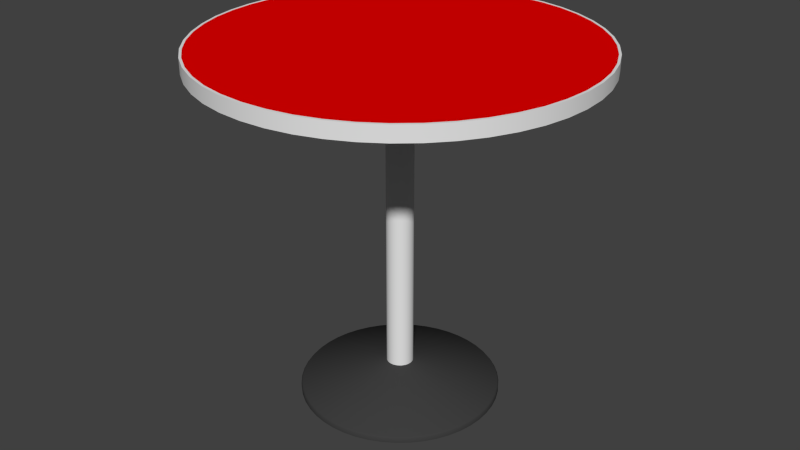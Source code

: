 # Source: RestaurantTable1.blend  (saved by Blender 2.79.0; exported with 4.5.12 LTS)
import bpy
from mathutils import Matrix  # noqa: F401  (used for matrix-valued properties, if any)

bpy.ops.wm.read_factory_settings(use_empty=True)
scene = bpy.context.scene
scene.name = 'Scene'

# ---- collections
col_collection_1 = bpy.data.collections.new('Collection 1'); scene.collection.children.link(col_collection_1)

# ---- materials (node trees are filled in below, after node groups)
mat_tabletop = bpy.data.materials.new('tabletop')
mat_tabletop.alpha_threshold = 0.0
mat_tabletop.use_transparent_shadow = False
mat_tabletop.diffuse_color = (0.8, 0.0, 0.0, 1.0)
mat_tabletop.roughness = 0.5
mat_stand = bpy.data.materials.new('stand')
mat_stand.alpha_threshold = 0.0
mat_stand.use_transparent_shadow = False
mat_stand.diffuse_color = (0.05, 0.05, 0.05, 1.0)
mat_stand.roughness = 0.5
mat_stand.specular_intensity = 0.0
mat_top = bpy.data.materials.new('top')
mat_top.alpha_threshold = 0.0
mat_top.use_transparent_shadow = False
mat_top.roughness = 0.5
mat_sides = bpy.data.materials.new('sides')
mat_sides.alpha_threshold = 0.0
mat_sides.use_transparent_shadow = False
mat_sides.roughness = 0.5
mat_sides.specular_intensity = 1.0

# ---- material node trees

# ---- world
world_world = bpy.data.worlds.new('World'); scene.world = world_world
world_world.color = (0.05088, 0.05088, 0.05088)
world_world.use_sun_shadow = False
world_world.sun_shadow_jitter_overblur = 0.0
world_world.cycles.sampling_method = 'NONE'
world_world.cycles.sample_map_resolution = 256

# ---- meshes
me_cylinder = bpy.data.meshes.new('Cylinder')
me_cylinder.from_pydata([(0.07279, 0.5529, -1.0), (0.2134, 0.5152, -1.0), (0.3395, 0.4424, -1.0), (0.4424, 0.3395, -1.0), (0.5152, 0.2134, -1.0), (0.5529, 0.07279, -1.0), (0.5529, -0.07279, -1.0), (0.5152, -0.2134, -1.0), (0.4424, -0.3395, -1.0), (0.3395, -0.4424, -1.0), (0.2134, -0.5152, -1.0), (0.07279, -0.5529, -1.0), (-0.07279, -0.5529, -1.0), (-0.2134, -0.5152, -1.0), (-0.3395, -0.4424, -1.0), (-0.4424, -0.3395, -1.0), (-0.5152, -0.2134, -1.0), (-0.5529, -0.07279, -1.0), (-0.5529, 0.07279, -1.0), (-0.5152, 0.2134, -1.0), (-0.4424, 0.3395, -1.0), (-0.3395, 0.4424, -1.0), (-0.2134, 0.5152, -1.0), (-0.07279, 0.5529, -1.0), (-0.9847, 0.4079, 0.9167), (0.6406, 0.8349, 1.0), (-0.4027, -0.9722, 1.0), (-0.4027, 0.9722, 1.0), (0.0687, -0.02846, -0.8417), (-1.043, -0.1374, 1.0), (-0.05899, 0.04527, -0.8417), (-0.05899, -0.04527, -0.8417), (0.6488, 0.8456, 0.9167), (-0.02846, 0.0687, 0.9167), (-0.009706, -0.07372, 0.9167), (1.043, 0.1374, 1.0), (0.1374, -1.043, 1.0), (0.9847, -0.4079, 0.9167), (0.07372, -0.009706, 0.9167), (0.07372, 0.009706, 0.9167), (0.0687, 0.02846, 0.9167), (0.02846, -0.0687, -0.8417), (0.1374, 1.043, 1.0), (0.4027, 0.9722, 1.0), (0.8349, 0.6406, 1.0), (0.9722, 0.4027, 1.0), (1.043, -0.1374, 1.0), (0.9722, -0.4027, 1.0), (0.8349, -0.6406, 1.0), (0.6406, -0.8349, 1.0), (0.4027, -0.9722, 1.0), (-0.1374, -1.043, 1.0), (-0.6406, -0.8349, 1.0), (-0.8349, -0.6406, 1.0), (-0.9722, -0.4027, 1.0), (-1.043, 0.1374, 1.0), (-0.9722, 0.4027, 1.0), (-0.8349, 0.6406, 1.0), (-0.6406, 0.8349, 1.0), (-0.1374, 1.043, 1.0), (-0.4079, 0.9847, 0.9167), (-0.1391, 1.057, 0.9167), (-0.6488, 0.8456, 0.9167), (-0.8456, 0.6488, 0.9167), (-1.057, 0.1391, 0.9167), (-1.057, -0.1391, 0.9167), (-0.9847, -0.4079, 0.9167), (-0.8456, -0.6488, 0.9167), (-0.6488, -0.8456, 0.9167), (-0.4079, -0.9847, 0.9167), (-0.1391, -1.057, 0.9167), (0.1391, -1.057, 0.9167), (0.4079, -0.9847, 0.9167), (0.6488, -0.8456, 0.9167), (0.8456, -0.6488, 0.9167), (1.057, -0.1391, 0.9167), (1.057, 0.1391, 0.9167), (0.9847, 0.4079, 0.9167), (0.8456, 0.6488, 0.9167), (0.4079, 0.9847, 0.9167), (0.1391, 1.057, 0.9167), (-0.009706, 0.07372, 0.9167), (-0.04527, 0.05899, 0.9167), (-0.05899, 0.04527, 0.9167), (-0.0687, 0.02846, 0.9167), (-0.07372, 0.009706, 0.9167), (-0.07372, -0.009706, 0.9167), (-0.0687, -0.02846, 0.9167), (-0.05899, -0.04527, 0.9167), (-0.04527, -0.05899, 0.9167), (-0.02846, -0.0687, 0.9167), (0.009706, -0.07372, 0.9167), (0.02846, -0.0687, 0.9167), (0.04527, -0.05899, 0.9167), (0.05899, -0.04527, 0.9167), (0.0687, -0.02846, 0.9167), (0.05899, 0.04527, 0.9167), (0.04527, 0.05899, 0.9167), (0.02846, 0.0687, 0.9167), (0.009706, 0.07372, 0.9167), (-0.02846, 0.0687, -0.8417), (-0.009706, 0.07372, -0.8417), (-0.04527, 0.05899, -0.8417), (-0.0687, 0.02846, -0.8417), (-0.07372, 0.009706, -0.8417), (-0.07372, -0.009706, -0.8417), (-0.0687, -0.02846, -0.8417), (-0.04527, -0.05899, -0.8417), (-0.02846, -0.0687, -0.8417), (-0.009706, -0.07372, -0.8417), (0.009706, -0.07372, -0.8417), (0.04527, -0.05899, -0.8417), (0.05899, -0.04527, -0.8417), (0.07372, -0.009706, -0.8417), (0.07372, 0.009706, -0.8417), (0.0687, 0.02846, -0.8417), (0.05899, 0.04527, -0.8417), (0.04527, 0.05899, -0.8417), (0.02846, 0.0687, -0.8417), (0.009706, 0.07372, -0.8417), (-3.749e-08, 0.5577, -1.0), (-9.594e-08, 1.052, 1.0), (0.1443, 0.5387, -1.0), (0.2789, 0.483, -1.0), (0.3944, 0.3944, -1.0), (0.483, 0.2789, -1.0), (0.9114, 0.5262, 1.0), (0.5387, 0.1443, -1.0), (0.5577, -1.221e-08, -1.0), (0.5387, -0.1443, -1.0), (0.483, -0.2789, -1.0), (0.9114, -0.5262, 1.0), (0.3944, -0.3944, -1.0), (0.2789, -0.483, -1.0), (0.5262, -0.9114, 1.0), (0.1443, -0.5387, -1.0), (2.274e-07, -0.5577, -1.0), (-0.1443, -0.5387, -1.0), (-0.2789, -0.483, -1.0), (-0.3944, -0.3944, -1.0), (-0.483, -0.2789, -1.0), (-0.9114, -0.5262, 1.0), (-0.5387, -0.1443, -1.0), (-0.5577, -3.11e-07, -1.0), (-0.5387, 0.1443, -1.0), (-1.017, 0.2724, 1.0), (-0.483, 0.2789, -1.0), (-0.3944, 0.3944, -1.0), (-0.2789, 0.483, -1.0), (-0.1443, 0.5387, -1.0), (0.2759, 1.03, 0.9167), (0.923, 0.5329, 0.9167), (-0.7537, -0.7537, 0.9167), (-1.03, 0.2759, 0.9167), (-0.923, 0.5329, 0.9167), (-0.5329, 0.923, 0.9167), (0.03718, -0.0644, 0.9167), (-0.07183, -0.01925, 0.9167), (-0.05258, 0.05258, 0.9167), (0.5262, 0.9114, 1.0), (0.7441, 0.7441, 1.0), (1.017, -0.2724, 1.0), (-0.2724, -1.017, 1.0), (-0.5262, -0.9114, 1.0), (-0.5262, 0.9114, 1.0), (-0.2724, 1.017, 1.0), (1.03, 0.2759, 0.9167), (0.7537, -0.7537, 0.9167), (-1.066, -4.854e-07, 0.9167), (-0.2759, 1.03, 0.9167), (0.03718, 0.0644, 0.9167), (0.05258, 0.05258, -0.8417), (0.07183, 0.01925, -0.8417), (0.07183, -0.01925, -0.8417), (0.0644, -0.03718, -0.8417), (0.01925, -0.07183, 0.9167), (-0.07436, -1.793e-07, 0.9167), (0.01925, 0.07183, -0.8417), (-0.07183, 0.01925, -0.8417), (-0.07183, -0.01925, -0.8417), (-1.017, -0.2724, 1.0), (-1.052, -4.792e-07, 1.0), (-9.84e-08, 1.066, 0.9167), (1.066, 9.049e-08, 0.9167), (-0.5329, -0.923, 0.9167), (0.01925, 0.07183, 0.9167), (0.05258, 0.05258, 0.9167), (0.0644, 0.03718, -0.8417), (-0.03718, -0.0644, 0.9167), (-0.05258, -0.05258, -0.8417), (-0.0644, -0.03718, 0.9167), (-0.0644, -0.03718, -0.8417), (-0.0644, 0.03718, 0.9167), (-0.0644, 0.03718, -0.8417), (-0.05258, 0.05258, -0.8417), (-0.7441, -0.7441, 1.0), (-0.7441, 0.7441, 1.0), (0.5329, 0.923, 0.9167), (0.7537, 0.7537, 0.9167), (4.118e-07, -1.066, 0.9167), (-1.03, -0.2759, 0.9167), (-1.618e-08, 0.07436, 0.9167), (1.969e-08, -0.07436, -0.8417), (-0.01925, 0.07183, -0.8417), (0.7441, -0.7441, 1.0), (-0.9114, 0.5262, 1.0), (0.5329, -0.923, 0.9167), (-0.2759, -1.03, 0.9167), (-0.923, -0.5329, 0.9167), (0.0644, -0.03718, 0.9167), (0.05258, -0.05258, -0.8417), (1.969e-08, -0.07436, 0.9167), (-0.01925, -0.07183, 0.9167), (-0.01925, -0.07183, -0.8417), (-0.05258, -0.05258, 0.9167), (-0.03718, 0.0644, 0.9167), (-0.03718, 0.0644, -0.8417), (-0.01925, 0.07183, 0.9167), (0.2724, 1.017, 1.0), (1.017, 0.2724, 1.0), (1.052, 8.742e-08, 1.0), (0.2724, -1.017, 1.0), (4.056e-07, -1.052, 1.0), (1.03, -0.2759, 0.9167), (0.923, -0.5329, 0.9167), (0.2759, -1.03, 0.9167), (-0.7537, 0.7537, 0.9167), (0.03718, 0.0644, -0.8417), (0.0644, 0.03718, 0.9167), (0.07183, 0.01925, 0.9167), (0.07436, -1.395e-07, 0.9167), (0.07183, -0.01925, 0.9167), (0.05258, -0.05258, 0.9167), (-0.07436, -1.793e-07, -0.8417), (-0.07183, 0.01925, 0.9167), (-1.618e-08, 0.07436, -0.8417), (0.07436, -1.395e-07, -0.8417), (0.03718, -0.0644, -0.8417), (0.01925, -0.07183, -0.8417), (-0.03718, -0.0644, -0.8417), (0.7537, 0.7537, 1.0), (0.6488, 0.8456, 1.0), (0.5329, 0.923, 1.0), (-0.5329, -0.923, 1.0), (-0.4079, -0.9847, 1.0), (-0.2759, -1.03, 1.0), (-0.2759, 1.03, 1.0), (-0.4079, 0.9847, 1.0), (-0.5329, 0.923, 1.0), (-1.066, -4.854e-07, 1.0), (-1.057, -0.1391, 1.0), (-1.03, -0.2759, 1.0), (1.066, 9.049e-08, 1.0), (1.057, 0.1391, 1.0), (1.03, 0.2759, 1.0), (4.118e-07, -1.066, 1.0), (0.1391, -1.057, 1.0), (0.2759, -1.03, 1.0), (0.2759, 1.03, 1.0), (0.1391, 1.057, 1.0), (-9.84e-08, 1.066, 1.0), (0.4079, 0.9847, 1.0), (0.923, 0.5329, 1.0), (0.8456, 0.6488, 1.0), (0.9847, 0.4079, 1.0), (1.03, -0.2759, 1.0), (1.057, -0.1391, 1.0), (0.923, -0.5329, 1.0), (0.9847, -0.4079, 1.0), (0.7537, -0.7537, 1.0), (0.8456, -0.6488, 1.0), (0.5329, -0.923, 1.0), (0.6488, -0.8456, 1.0), (0.4079, -0.9847, 1.0), (-0.1391, -1.057, 1.0), (-0.7537, -0.7537, 1.0), (-0.6488, -0.8456, 1.0), (-0.923, -0.5329, 1.0), (-0.8456, -0.6488, 1.0), (-0.9847, -0.4079, 1.0), (-1.03, 0.2759, 1.0), (-1.057, 0.1391, 1.0), (-0.923, 0.5329, 1.0), (-0.9847, 0.4079, 1.0), (-0.7537, 0.7537, 1.0), (-0.8456, 0.6488, 1.0), (-0.6488, 0.8456, 1.0), (-0.1391, 1.057, 1.0), (0.7441, 0.7441, 0.9987), (0.6406, 0.8349, 0.9987), (0.5262, 0.9114, 0.9987), (-0.5262, -0.9114, 0.9987), (-0.4027, -0.9722, 0.9987), (-0.2724, -1.017, 0.9987), (-0.2724, 1.017, 0.9987), (-0.4027, 0.9722, 0.9987), (-0.5262, 0.9114, 0.9987), (-1.052, -4.792e-07, 0.9987), (-1.043, -0.1374, 0.9987), (-1.017, -0.2724, 0.9987), (1.052, 8.742e-08, 0.9987), (1.043, 0.1374, 0.9987), (1.017, 0.2724, 0.9987), (4.056e-07, -1.052, 0.9987), (0.1374, -1.043, 0.9987), (0.2724, -1.017, 0.9987), (0.2724, 1.017, 0.9987), (0.1374, 1.043, 0.9987), (-9.594e-08, 1.052, 0.9987), (0.4027, 0.9722, 0.9987), (0.9114, 0.5262, 0.9987), (0.8349, 0.6406, 0.9987), (0.9722, 0.4027, 0.9987), (1.017, -0.2724, 0.9987), (1.043, -0.1374, 0.9987), (0.9114, -0.5262, 0.9987), (0.9722, -0.4027, 0.9987), (0.7441, -0.7441, 0.9987), (0.8349, -0.6406, 0.9987), (0.5262, -0.9114, 0.9987), (0.6406, -0.8349, 0.9987), (0.4027, -0.9722, 0.9987), (-0.1374, -1.043, 0.9987), (-0.7441, -0.7441, 0.9987), (-0.6406, -0.8349, 0.9987), (-0.9114, -0.5262, 0.9987), (-0.8349, -0.6406, 0.9987), (-0.9722, -0.4027, 0.9987), (-1.017, 0.2724, 0.9987), (-1.043, 0.1374, 0.9987), (-0.9114, 0.5262, 0.9987), (-0.9722, 0.4027, 0.9987), (-0.7441, 0.7441, 0.9987), (-0.8349, 0.6406, 0.9987), (-0.6406, 0.8349, 0.9987), (-0.1374, 1.043, 0.9987), (0.2106, -0.5085, -0.9648), (0.2134, -0.5152, -0.9742), (0.4367, 0.3351, -0.9648), (0.4424, 0.3395, -0.9742), (0.3351, 0.4367, -0.9648), (0.3395, 0.4424, -0.9742), (0.2106, 0.5085, -0.9648), (0.2134, 0.5152, -0.9742), (-0.5457, 0.07184, -0.9648), (-0.5529, 0.07279, -0.9742), (-0.5457, -0.07184, -0.9648), (-0.5529, -0.07279, -0.9742), (-0.07184, -0.5457, -0.9648), (-0.07279, -0.5529, -0.9742), (-0.3351, 0.4367, -0.9648), (-0.3395, 0.4424, -0.9742), (-0.2106, 0.5085, -0.9648), (-0.2134, 0.5152, -0.9742), (-0.07184, 0.5457, -0.9648), (-0.07279, 0.5529, -0.9742), (-0.4367, 0.3351, -0.9648), (-0.4424, 0.3395, -0.9742), (-0.5085, 0.2106, -0.9648), (-0.5152, 0.2134, -0.9742), (-0.5085, -0.2106, -0.9648), (-0.5152, -0.2134, -0.9742), (-0.4367, -0.3351, -0.9648), (-0.4424, -0.3395, -0.9742), (-0.3351, -0.4367, -0.9648), (-0.3395, -0.4424, -0.9742), (-0.2106, -0.5085, -0.9648), (-0.2134, -0.5152, -0.9742), (0.07184, -0.5457, -0.9648), (0.07279, -0.5529, -0.9742), (0.3351, -0.4367, -0.9648), (0.3395, -0.4424, -0.9742), (0.4367, -0.3351, -0.9648), (0.4424, -0.3395, -0.9742), (0.5085, -0.2106, -0.9648), (0.5152, -0.2134, -0.9742), (0.5457, -0.07184, -0.9648), (0.5529, -0.07279, -0.9742), (0.5457, 0.07184, -0.9648), (0.5529, 0.07279, -0.9742), (0.5085, 0.2106, -0.9648), (0.5152, 0.2134, -0.9742), (0.07184, 0.5457, -0.9648), (0.07279, 0.5529, -0.9742), (0.1443, 0.5387, -0.9742), (0.1425, 0.5317, -0.9648), (0.2789, 0.483, -0.9742), (0.2752, 0.4767, -0.9648), (0.3944, 0.3944, -0.9742), (0.3892, 0.3892, -0.9648), (0.4767, 0.2752, -0.9648), (0.483, 0.2789, -0.9742), (0.483, -0.2789, -0.9742), (0.4767, -0.2752, -0.9648), (0.2789, -0.483, -0.9742), (0.2752, -0.4767, -0.9648), (0.1425, -0.5317, -0.9648), (0.1443, -0.5387, -0.9742), (-0.483, -0.2789, -0.9742), (-0.4767, -0.2752, -0.9648), (-0.483, 0.2789, -0.9742), (-0.4767, 0.2752, -0.9648), (-0.1425, 0.5317, -0.9648), (-0.1443, 0.5387, -0.9742), (0.5387, 0.1443, -0.9742), (0.5317, 0.1425, -0.9648), (0.5387, -0.1443, -0.9742), (0.5317, -0.1425, -0.9648), (2.274e-07, -0.5577, -0.9742), (2.243e-07, -0.5504, -0.9648), (-0.1425, -0.5317, -0.9648), (-0.1443, -0.5387, -0.9742), (-0.3944, -0.3944, -0.9742), (-0.3892, -0.3892, -0.9648), (-0.5387, -0.1443, -0.9742), (-0.5317, -0.1425, -0.9648), (-0.5577, -3.11e-07, -0.9742), (-0.5504, -3.09e-07, -0.9648), (-0.5317, 0.1425, -0.9648), (-0.5387, 0.1443, -0.9742), (-3.717e-08, 0.5504, -0.9648), (-3.749e-08, 0.5577, -0.9742), (0.5577, -1.221e-08, -0.9742), (0.5504, -1.413e-08, -0.9648), (0.3944, -0.3944, -0.9742), (0.3892, -0.3892, -0.9648), (-0.2789, -0.483, -0.9742), (-0.2752, -0.4767, -0.9648), (-0.3944, 0.3944, -0.9742), (-0.3892, 0.3892, -0.9648), (-0.2752, 0.4767, -0.9648), (-0.2789, 0.483, -0.9742), (-3.749e-08, 0.5577, -1.0), (0.07279, 0.5529, -1.0), (0.1443, 0.5387, -1.0), (0.2134, 0.5152, -1.0), (0.2789, 0.483, -1.0), (0.3395, 0.4424, -1.0), (0.3944, 0.3944, -1.0), (0.4424, 0.3395, -1.0), (0.483, 0.2789, -1.0), (0.5152, 0.2134, -1.0), (0.5387, 0.1443, -1.0), (0.5529, 0.07279, -1.0), (0.5577, -1.221e-08, -1.0), (0.5529, -0.07279, -1.0), (0.5387, -0.1443, -1.0), (0.5152, -0.2134, -1.0), (0.483, -0.2789, -1.0), (0.4424, -0.3395, -1.0), (0.3944, -0.3944, -1.0), (0.3395, -0.4424, -1.0), (0.2789, -0.483, -1.0), (0.2134, -0.5152, -1.0), (0.1443, -0.5387, -1.0), (0.07279, -0.5529, -1.0), (2.274e-07, -0.5577, -1.0), (-0.07279, -0.5529, -1.0), (-0.1443, -0.5387, -1.0), (-0.2134, -0.5152, -1.0), (-0.2789, -0.483, -1.0), (-0.3395, -0.4424, -1.0), (-0.3944, -0.3944, -1.0), (-0.4424, -0.3395, -1.0), (-0.483, -0.2789, -1.0), (-0.5152, -0.2134, -1.0), (-0.5387, -0.1443, -1.0), (-0.5529, -0.07279, -1.0), (-0.5577, -3.11e-07, -1.0), (-0.5529, 0.07279, -1.0), (-0.5387, 0.1443, -1.0), (-0.5152, 0.2134, -1.0), (-0.483, 0.2789, -1.0), (-0.4424, 0.3395, -1.0), (-0.3944, 0.3944, -1.0), (-0.3395, 0.4424, -1.0), (-0.2789, 0.483, -1.0), (-0.2134, 0.5152, -1.0), (-0.1443, 0.5387, -1.0), (-0.07279, 0.5529, -1.0), (-1.03, 0.2759, 0.9167), (-0.9847, 0.4079, 0.9167), (-0.923, 0.5329, 0.9167), (0.7537, 0.7537, 1.0), (0.6488, 0.8456, 1.0), (0.5329, 0.923, 1.0), (-0.5329, -0.923, 1.0), (-0.4079, -0.9847, 1.0), (-0.2759, -1.03, 1.0), (-0.2759, 1.03, 1.0), (-0.4079, 0.9847, 1.0), (-0.5329, 0.923, 1.0), (0.07183, -0.01925, -0.8417), (0.0687, -0.02846, -0.8417), (0.0644, -0.03718, -0.8417), (-1.066, -4.854e-07, 1.0), (-1.057, -0.1391, 1.0), (-1.03, -0.2759, 1.0), (-0.0644, 0.03718, -0.8417), (-0.05899, 0.04527, -0.8417), (-0.05258, 0.05258, -0.8417), (-0.05258, -0.05258, -0.8417), (-0.05899, -0.04527, -0.8417), (-0.0644, -0.03718, -0.8417), (0.5329, 0.923, 0.9167), (0.6488, 0.8456, 0.9167), (0.7537, 0.7537, 0.9167), (-0.03718, 0.0644, 0.9167), (-0.02846, 0.0687, 0.9167), (-0.01925, 0.07183, 0.9167), (1.969e-08, -0.07436, 0.9167), (-0.009706, -0.07372, 0.9167), (-0.01925, -0.07183, 0.9167), (1.066, 9.049e-08, 1.0), (1.057, 0.1391, 1.0), (1.03, 0.2759, 1.0), (4.118e-07, -1.066, 1.0), (0.1391, -1.057, 1.0), (0.2759, -1.03, 1.0), (1.03, -0.2759, 0.9167), (0.9847, -0.4079, 0.9167), (0.923, -0.5329, 0.9167), (0.07436, -1.395e-07, 0.9167), (0.07372, -0.009706, 0.9167), (0.07183, -0.01925, 0.9167), (0.07183, 0.01925, 0.9167), (0.07372, 0.009706, 0.9167), (0.0644, 0.03718, 0.9167), (0.0687, 0.02846, 0.9167), (0.03718, -0.0644, -0.8417), (0.02846, -0.0687, -0.8417), (0.01925, -0.07183, -0.8417), (0.2759, 1.03, 1.0), (0.1391, 1.057, 1.0), (-9.84e-08, 1.066, 1.0), (0.4079, 0.9847, 1.0), (0.923, 0.5329, 1.0), (0.8456, 0.6488, 1.0), (0.9847, 0.4079, 1.0), (1.03, -0.2759, 1.0), (1.057, -0.1391, 1.0), (0.923, -0.5329, 1.0), (0.9847, -0.4079, 1.0), (0.7537, -0.7537, 1.0), (0.8456, -0.6488, 1.0), (0.5329, -0.923, 1.0), (0.6488, -0.8456, 1.0), (0.4079, -0.9847, 1.0), (-0.1391, -1.057, 1.0), (-0.7537, -0.7537, 1.0), (-0.6488, -0.8456, 1.0), (-0.923, -0.5329, 1.0), (-0.8456, -0.6488, 1.0), (-0.9847, -0.4079, 1.0), (-1.03, 0.2759, 1.0), (-1.057, 0.1391, 1.0), (-0.923, 0.5329, 1.0), (-0.9847, 0.4079, 1.0), (-0.7537, 0.7537, 1.0), (-0.8456, 0.6488, 1.0), (-0.6488, 0.8456, 1.0), (-0.1391, 1.057, 1.0), (-0.5329, 0.923, 0.9167), (-0.4079, 0.9847, 0.9167), (-0.2759, 1.03, 0.9167), (-0.1391, 1.057, 0.9167), (-9.84e-08, 1.066, 0.9167), (-0.7537, 0.7537, 0.9167), (-0.6488, 0.8456, 0.9167), (-0.8456, 0.6488, 0.9167), (-1.066, -4.854e-07, 0.9167), (-1.057, 0.1391, 0.9167), (-1.03, -0.2759, 0.9167), (-1.057, -0.1391, 0.9167), (-0.923, -0.5329, 0.9167), (-0.9847, -0.4079, 0.9167), (-0.7537, -0.7537, 0.9167), (-0.8456, -0.6488, 0.9167), (-0.5329, -0.923, 0.9167), (-0.6488, -0.8456, 0.9167), (-0.2759, -1.03, 0.9167), (-0.4079, -0.9847, 0.9167), (4.118e-07, -1.066, 0.9167), (-0.1391, -1.057, 0.9167), (0.2759, -1.03, 0.9167), (0.1391, -1.057, 0.9167), (0.5329, -0.923, 0.9167), (0.4079, -0.9847, 0.9167), (0.7537, -0.7537, 0.9167), (0.6488, -0.8456, 0.9167), (0.8456, -0.6488, 0.9167), (1.066, 9.049e-08, 0.9167), (1.057, -0.1391, 0.9167), (1.03, 0.2759, 0.9167), (1.057, 0.1391, 0.9167), (0.923, 0.5329, 0.9167), (0.9847, 0.4079, 0.9167), (0.8456, 0.6488, 0.9167), (0.2759, 1.03, 0.9167), (0.4079, 0.9847, 0.9167), (0.1391, 1.057, 0.9167), (-0.009706, 0.07372, 0.9167), (-1.618e-08, 0.07436, 0.9167), (-0.05258, 0.05258, 0.9167), (-0.04527, 0.05899, 0.9167), (-0.0644, 0.03718, 0.9167), (-0.05899, 0.04527, 0.9167), (-0.07183, 0.01925, 0.9167), (-0.0687, 0.02846, 0.9167), (-0.07436, -1.793e-07, 0.9167), (-0.07372, 0.009706, 0.9167), (-0.07183, -0.01925, 0.9167), (-0.07372, -0.009706, 0.9167), (-0.0644, -0.03718, 0.9167), (-0.0687, -0.02846, 0.9167), (-0.05258, -0.05258, 0.9167), (-0.05899, -0.04527, 0.9167), (-0.03718, -0.0644, 0.9167), (-0.04527, -0.05899, 0.9167), (-0.02846, -0.0687, 0.9167), (0.01925, -0.07183, 0.9167), (0.009706, -0.07372, 0.9167), (0.03718, -0.0644, 0.9167), (0.02846, -0.0687, 0.9167), (0.05258, -0.05258, 0.9167), (0.04527, -0.05899, 0.9167), (0.0644, -0.03718, 0.9167), (0.05899, -0.04527, 0.9167), (0.0687, -0.02846, 0.9167), (0.05258, 0.05258, 0.9167), (0.05899, 0.04527, 0.9167), (0.03718, 0.0644, 0.9167), (0.04527, 0.05899, 0.9167), (0.01925, 0.07183, 0.9167), (0.02846, 0.0687, 0.9167), (0.009706, 0.07372, 0.9167), (-0.03718, 0.0644, -0.8417), (-0.02846, 0.0687, -0.8417), (-0.01925, 0.07183, -0.8417), (-0.009706, 0.07372, -0.8417), (-1.618e-08, 0.07436, -0.8417), (-0.04527, 0.05899, -0.8417), (-0.07183, 0.01925, -0.8417), (-0.0687, 0.02846, -0.8417), (-0.07436, -1.793e-07, -0.8417), (-0.07372, 0.009706, -0.8417), (-0.07183, -0.01925, -0.8417), (-0.07372, -0.009706, -0.8417), (-0.0687, -0.02846, -0.8417), (-0.03718, -0.0644, -0.8417), (-0.04527, -0.05899, -0.8417), (-0.01925, -0.07183, -0.8417), (-0.02846, -0.0687, -0.8417), (1.969e-08, -0.07436, -0.8417), (-0.009706, -0.07372, -0.8417), (0.009706, -0.07372, -0.8417), (0.05258, -0.05258, -0.8417), (0.04527, -0.05899, -0.8417), (0.05899, -0.04527, -0.8417), (0.07436, -1.395e-07, -0.8417), (0.07372, -0.009706, -0.8417), (0.07183, 0.01925, -0.8417), (0.07372, 0.009706, -0.8417), (0.0644, 0.03718, -0.8417), (0.0687, 0.02846, -0.8417), (0.05258, 0.05258, -0.8417), (0.05899, 0.04527, -0.8417), (0.03718, 0.0644, -0.8417), (0.04527, 0.05899, -0.8417), (0.01925, 0.07183, -0.8417), (0.02846, 0.0687, -0.8417), (0.009706, 0.07372, -0.8417), (0.7441, 0.7441, 1.0), (0.6406, 0.8349, 1.0), (0.5262, 0.9114, 1.0), (-0.5262, -0.9114, 1.0), (-0.4027, -0.9722, 1.0), (-0.2724, -1.017, 1.0), (-0.2724, 1.017, 1.0), (-0.4027, 0.9722, 1.0), (-0.5262, 0.9114, 1.0), (-1.052, -4.792e-07, 1.0), (-1.043, -0.1374, 1.0), (-1.017, -0.2724, 1.0), (1.052, 8.742e-08, 1.0), (1.043, 0.1374, 1.0), (1.017, 0.2724, 1.0), (4.056e-07, -1.052, 1.0), (0.1374, -1.043, 1.0), (0.2724, -1.017, 1.0), (0.2724, 1.017, 1.0), (0.1374, 1.043, 1.0), (-9.594e-08, 1.052, 1.0), (0.4027, 0.9722, 1.0), (0.9114, 0.5262, 1.0), (0.8349, 0.6406, 1.0), (0.9722, 0.4027, 1.0), (1.017, -0.2724, 1.0), (1.043, -0.1374, 1.0), (0.9114, -0.5262, 1.0), (0.9722, -0.4027, 1.0), (0.7441, -0.7441, 1.0), (0.8349, -0.6406, 1.0), (0.5262, -0.9114, 1.0), (0.6406, -0.8349, 1.0), (0.4027, -0.9722, 1.0), (-0.1374, -1.043, 1.0), (-0.7441, -0.7441, 1.0), (-0.6406, -0.8349, 1.0), (-0.9114, -0.5262, 1.0), (-0.8349, -0.6406, 1.0), (-0.9722, -0.4027, 1.0), (-1.017, 0.2724, 1.0), (-1.043, 0.1374, 1.0), (-0.9114, 0.5262, 1.0), (-0.9722, 0.4027, 1.0), (-0.7441, 0.7441, 1.0), (-0.8349, 0.6406, 1.0), (-0.6406, 0.8349, 1.0), (-0.1374, 1.043, 1.0), (0.7441, 0.7441, 0.9987), (0.6406, 0.8349, 0.9987), (0.5262, 0.9114, 0.9987), (-0.5262, -0.9114, 0.9987), (-0.4027, -0.9722, 0.9987), (-0.2724, -1.017, 0.9987), (-0.2724, 1.017, 0.9987), (-0.4027, 0.9722, 0.9987), (-0.5262, 0.9114, 0.9987), (-1.052, -4.792e-07, 0.9987), (-1.043, -0.1374, 0.9987), (-1.017, -0.2724, 0.9987), (1.052, 8.742e-08, 0.9987), (1.043, 0.1374, 0.9987), (1.017, 0.2724, 0.9987), (4.056e-07, -1.052, 0.9987), (0.1374, -1.043, 0.9987), (0.2724, -1.017, 0.9987), (0.2724, 1.017, 0.9987), (0.1374, 1.043, 0.9987), (-9.594e-08, 1.052, 0.9987), (0.4027, 0.9722, 0.9987), (0.9114, 0.5262, 0.9987), (0.8349, 0.6406, 0.9987), (0.9722, 0.4027, 0.9987), (1.017, -0.2724, 0.9987), (1.043, -0.1374, 0.9987), (0.9114, -0.5262, 0.9987), (0.9722, -0.4027, 0.9987), (0.7441, -0.7441, 0.9987), (0.8349, -0.6406, 0.9987), (0.5262, -0.9114, 0.9987), (0.6406, -0.8349, 0.9987), (0.4027, -0.9722, 0.9987), (-0.1374, -1.043, 0.9987), (-0.7441, -0.7441, 0.9987), (-0.6406, -0.8349, 0.9987), (-0.9114, -0.5262, 0.9987), (-0.8349, -0.6406, 0.9987), (-0.9722, -0.4027, 0.9987), (-1.017, 0.2724, 0.9987), (-1.043, 0.1374, 0.9987), (-0.9114, 0.5262, 0.9987), (-0.9722, 0.4027, 0.9987), (-0.7441, 0.7441, 0.9987), (-0.8349, 0.6406, 0.9987), (-0.6406, 0.8349, 0.9987), (-0.1374, 1.043, 0.9987)], [], [(687, 688, 736, 735), (432, 479, 355, 421), (190, 616, 577, 574), (354, 101, 235, 420), (577, 616, 615, 576), (403, 355, 479, 478), (350, 102, 216, 430), (428, 351, 475, 474), (566, 602, 601, 565), (356, 30, 500, 429), (565, 601, 509, 169), (400, 357, 473, 472), (629, 632, 505, 506), (358, 103, 193, 401), (505, 632, 631, 504), (419, 359, 471, 470), (344, 104, 178, 418), (416, 345, 469, 468), (622, 625, 589, 586), (346, 105, 233, 417), (589, 625, 624, 588), (414, 347, 467, 466), (360, 106, 179, 415), (398, 361, 465, 464), (362, 31, 191, 399), (412, 363, 463, 462), (611, 614, 575, 572), (364, 107, 189, 413), (575, 614, 190, 574), (426, 365, 461, 460), (366, 108, 239, 427), (411, 367, 459, 458), (169, 509, 508, 563), (348, 109, 213, 410), (563, 508, 215, 562), (408, 349, 457, 456), (527, 630, 597, 595), (368, 110, 202, 409), (597, 630, 629, 506), (397, 369, 455, 135), (336, 41, 531, 396), (394, 337, 453, 452), (620, 623, 587, 225), (370, 111, 237, 395), (587, 623, 622, 586), (424, 371, 451, 450), (372, 112, 210, 425), (392, 373, 449, 448), (374, 28, 494, 393), (406, 375, 447, 446), (609, 612, 573, 570), (376, 113, 173, 407), (573, 612, 611, 572), (422, 377, 445, 444), (378, 114, 236, 423), (404, 379, 443, 442), (593, 525, 528, 596), (380, 115, 172, 405), (596, 528, 527, 595), (391, 381, 441, 440), (338, 116, 187, 390), (388, 339, 439, 438), (582, 510, 621, 585), (340, 117, 171, 389), (585, 621, 620, 225), (386, 341, 437, 436), (342, 118, 227, 387), (384, 343, 435, 434), (480, 607, 610, 571), (382, 119, 177, 385), (571, 610, 609, 570), (432, 421, 383, 433), (624, 627, 590, 588), (631, 634, 599, 504), (590, 627, 626, 521), (215, 604, 568, 562), (599, 634, 633, 598), (615, 618, 579, 576), (568, 604, 603, 567), (626, 628, 520, 521), (579, 618, 617, 578), (633, 635, 600, 598), (520, 628, 524, 519), (603, 606, 569, 567), (600, 635, 602, 566), (617, 619, 581, 578), (569, 606, 192, 482), (524, 523, 592, 519), (581, 619, 212, 580), (192, 608, 481, 482), (592, 523, 522, 591), (212, 511, 583, 580), (481, 608, 607, 480), (522, 526, 594, 591), (583, 511, 510, 582), (182, 534, 533, 80), (594, 526, 525, 593), (532, 150, 80, 533), (532, 535, 79, 150), (485, 197, 79, 535), (485, 484, 32, 197), (483, 198, 32, 484), (483, 537, 78, 198), (536, 151, 78, 537), (536, 538, 77, 151), (515, 166, 77, 538), (515, 514, 76, 166), (513, 183, 76, 514), (513, 540, 75, 183), (539, 223, 75, 540), (539, 542, 37, 223), (541, 224, 37, 542), (541, 544, 74, 224), (543, 167, 74, 544), (543, 546, 73, 167), (545, 206, 73, 546), (545, 547, 72, 206), (518, 584, 72, 547), (518, 517, 71, 584), (516, 199, 71, 517), (516, 548, 70, 199), (488, 207, 70, 548), (488, 487, 69, 207), (486, 184, 69, 487), (486, 550, 68, 184), (549, 152, 68, 550), (549, 552, 67, 152), (551, 208, 67, 552), (551, 553, 66, 208), (497, 200, 66, 553), (497, 496, 65, 200), (495, 168, 65, 496), (495, 555, 64, 168), (554, 153, 64, 555), (554, 557, 24, 153), (556, 154, 24, 557), (556, 559, 63, 154), (558, 226, 63, 559), (558, 560, 62, 226), (491, 155, 62, 560), (489, 561, 61, 564), (182, 61, 561, 534), (491, 490, 60, 155), (489, 564, 60, 490), (507, 33, 637, 636), (217, 638, 637, 33), (217, 81, 639, 638), (640, 639, 81, 201), (158, 82, 641, 194), (507, 636, 641, 82), (605, 83, 499, 498), (158, 194, 499, 83), (234, 84, 643, 642), (605, 498, 643, 84), (176, 85, 645, 644), (234, 642, 645, 85), (157, 86, 647, 646), (176, 644, 647, 86), (613, 87, 648, 503), (157, 646, 648, 87), (214, 88, 502, 501), (613, 503, 502, 88), (188, 89, 650, 649), (214, 501, 650, 89), (512, 90, 652, 651), (188, 649, 652, 90), (211, 34, 654, 653), (512, 651, 654, 34), (175, 91, 655, 238), (211, 653, 655, 91), (156, 92, 530, 529), (175, 238, 530, 92), (232, 93, 657, 656), (156, 529, 657, 93), (209, 94, 658, 174), (232, 656, 658, 94), (231, 95, 493, 492), (209, 174, 493, 95), (230, 38, 660, 659), (231, 492, 660, 38), (229, 39, 662, 661), (230, 659, 662, 39), (228, 40, 664, 663), (229, 661, 664, 40), (186, 96, 666, 665), (228, 663, 666, 96), (170, 97, 668, 667), (186, 665, 668, 97), (185, 98, 670, 669), (170, 667, 670, 98), (640, 201, 99, 671), (185, 669, 671, 99), (392, 448, 447, 375), (412, 462, 461, 365), (393, 494, 112, 372), (428, 474, 473, 357), (413, 189, 31, 362), (386, 436, 435, 343), (203, 101, 354, 402), (424, 450, 449, 373), (387, 227, 117, 340), (398, 464, 463, 363), (425, 210, 111, 370), (403, 478, 477, 353), (399, 191, 106, 360), (388, 438, 437, 341), (430, 216, 100, 352), (391, 440, 439, 339), (389, 171, 116, 338), (411, 458, 457, 349), (395, 237, 41, 336), (384, 434, 433, 383), (415, 179, 105, 346), (394, 452, 451, 371), (390, 187, 115, 380), (419, 470, 469, 345), (396, 531, 110, 368), (431, 353, 477, 476), (385, 177, 118, 342), (426, 460, 459, 367), (429, 500, 102, 350), (406, 446, 445, 377), (427, 239, 107, 364), (407, 173, 28, 374), (400, 472, 471, 359), (235, 119, 382, 420), (408, 456, 455, 369), (401, 193, 30, 356), (422, 444, 443, 379), (410, 213, 108, 366), (414, 466, 465, 361), (423, 236, 113, 376), (431, 476, 475, 351), (418, 178, 103, 358), (404, 442, 441, 381), (202, 109, 348, 409), (416, 468, 467, 347), (172, 114, 378, 405), (120, 0, 122, 1, 123, 2, 124, 3, 125, 4, 127, 5, 128, 6, 129, 7, 130, 8, 132, 9, 133, 10, 454, 11, 136, 12, 137, 13, 138, 14, 139, 15, 140, 16, 142, 17, 143, 18, 144, 19, 146, 20, 147, 21, 148, 22, 149, 23), (233, 104, 344, 417), (352, 100, 203, 402), (673, 672, 240, 241), (674, 673, 241, 242), (676, 675, 243, 244), (677, 676, 244, 245), (679, 678, 246, 247), (680, 679, 247, 248), (682, 681, 249, 250), (683, 682, 250, 251), (685, 684, 252, 253), (686, 685, 253, 254), (36, 222, 255, 256), (689, 36, 256, 257), (691, 690, 258, 259), (692, 691, 259, 260), (693, 674, 242, 261), (690, 693, 261, 258), (695, 694, 262, 263), (672, 695, 263, 240), (696, 686, 254, 264), (694, 696, 264, 262), (698, 697, 265, 266), (684, 698, 266, 252), (700, 699, 267, 268), (697, 700, 268, 265), (702, 701, 269, 270), (699, 702, 270, 267), (704, 703, 271, 272), (701, 704, 272, 269), (705, 689, 257, 273), (703, 705, 273, 271), (706, 677, 245, 274), (222, 706, 274, 255), (708, 707, 275, 276), (675, 708, 276, 243), (710, 709, 277, 278), (707, 710, 278, 275), (711, 683, 251, 279), (709, 711, 279, 277), (713, 712, 280, 281), (681, 713, 281, 249), (715, 714, 282, 283), (712, 715, 283, 280), (717, 716, 284, 285), (714, 717, 285, 282), (718, 680, 248, 286), (716, 718, 286, 284), (719, 692, 260, 287), (678, 719, 287, 246), (739, 740, 767, 726, 727, 728, 766, 764, 765, 762, 763, 760, 761, 729, 730, 731, 759, 757, 758, 755, 756, 723, 724, 725, 754, 303, 304, 737, 753, 751, 752, 749, 750, 747, 748, 745, 746, 732, 733, 734, 744, 742, 743, 720, 721, 722, 741, 738), (54, 141, 325, 327), (204, 48, 318, 317), (688, 221, 305, 736), (145, 55, 329, 328), (48, 131, 315, 318), (218, 42, 307, 306), (55, 181, 297, 329), (134, 49, 320, 319), (42, 121, 308, 307), (205, 56, 331, 330), (160, 25, 289, 288), (49, 204, 317, 320), (159, 43, 309, 290), (56, 145, 328, 331), (25, 159, 290, 289), (221, 50, 321, 305), (43, 218, 306, 309), (196, 57, 333, 332), (163, 26, 292, 291), (50, 134, 319, 321), (126, 44, 311, 310), (57, 205, 330, 333), (26, 162, 293, 292), (162, 51, 322, 293), (44, 160, 288, 311), (164, 58, 334, 296), (165, 27, 295, 294), (51, 687, 735, 322), (219, 45, 312, 302), (58, 196, 332, 334), (27, 164, 296, 295), (195, 52, 324, 323), (45, 126, 310, 312), (121, 59, 335, 308), (181, 29, 298, 297), (52, 163, 291, 324), (161, 46, 314, 313), (59, 165, 294, 335), (29, 180, 299, 298), (141, 53, 326, 325), (46, 220, 300, 314), (220, 35, 301, 300), (53, 195, 323, 326), (131, 47, 316, 315), (35, 219, 302, 301), (180, 54, 327, 299), (47, 161, 313, 316), (395, 336, 337, 394), (336, 396, 397, 337), (389, 338, 339, 388), (338, 390, 391, 339), (387, 340, 341, 386), (340, 389, 388, 341), (385, 342, 343, 384), (342, 387, 386, 343), (417, 344, 345, 416), (344, 418, 419, 345), (415, 346, 347, 414), (346, 417, 416, 347), (409, 348, 349, 408), (348, 410, 411, 349), (429, 350, 351, 428), (350, 430, 431, 351), (430, 352, 353, 431), (352, 402, 403, 353), (402, 354, 355, 403), (354, 420, 421, 355), (401, 356, 357, 400), (356, 429, 428, 357), (418, 358, 359, 419), (358, 401, 400, 359), (399, 360, 361, 398), (360, 415, 414, 361), (413, 362, 363, 412), (362, 399, 398, 363), (427, 364, 365, 426), (364, 413, 412, 365), (410, 366, 367, 411), (366, 427, 426, 367), (396, 368, 369, 397), (368, 409, 408, 369), (425, 370, 371, 424), (370, 395, 394, 371), (393, 372, 373, 392), (372, 425, 424, 373), (407, 374, 375, 406), (374, 393, 392, 375), (423, 376, 377, 422), (376, 407, 406, 377), (405, 378, 379, 404), (378, 423, 422, 379), (390, 380, 381, 391), (380, 405, 404, 381), (420, 382, 383, 421), (382, 385, 384, 383), (397, 135, 453, 337)])
me_cylinder.polygons.foreach_set('use_smooth', [1, 1, 0, 1, 0, 1, 1, 1, 0, 1, 0, 1, 0, 1, 0, 1, 1, 1, 0, 1, 0, 1, 1, 1, 1, 1, 0, 1, 0, 1, 1, 1, 0, 1, 0, 1, 0, 1, 0, 1, 1, 1, 0, 1, 0, 1, 1, 1, 1, 1, 0, 1, 0, 1, 1, 1, 0, 1, 0, 1, 1, 1, 0, 1, 0, 1, 1, 1, 0, 1, 0, 1, 0, 0, 0, 0, 0, 0, 0, 0, 0, 0, 0, 0, 0, 0, 0, 0, 0, 0, 0, 0, 0, 0, 0, 1, 0, 1, 1, 1, 1, 1, 1, 1, 1, 1, 1, 1, 1, 1, 1, 1, 1, 1, 1, 1, 1, 1, 1, 1, 1, 1, 1, 1, 1, 1, 1, 1, 1, 1, 1, 1, 1, 1, 1, 1, 1, 1, 1, 1, 1, 1, 1, 1, 1, 1, 1, 1, 1, 1, 1, 1, 1, 1, 1, 1, 1, 1, 1, 1, 1, 1, 1, 1, 1, 1, 1, 1, 1, 1, 1, 1, 1, 1, 1, 1, 1, 1, 1, 1, 1, 1, 1, 1, 1, 1, 1, 1, 1, 1, 1, 1, 1, 1, 1, 1, 1, 1, 1, 1, 1, 1, 1, 1, 1, 1, 1, 1, 1, 1, 1, 1, 1, 1, 1, 1, 1, 1, 1, 1, 1, 1, 1, 1, 1, 1, 1, 1, 1, 1, 1, 1, 1, 1, 1, 1, 1, 1, 0, 1, 1, 0, 0, 0, 0, 0, 0, 0, 0, 0, 0, 0, 0, 0, 0, 0, 0, 0, 0, 0, 0, 0, 0, 0, 0, 0, 0, 0, 0, 0, 0, 0, 0, 0, 0, 0, 0, 0, 0, 0, 0, 0, 0, 0, 0, 0, 0, 0, 0, 0, 1, 1, 1, 1, 1, 1, 1, 1, 1, 1, 1, 1, 1, 1, 1, 1, 1, 1, 1, 1, 1, 1, 1, 1, 1, 1, 1, 1, 1, 1, 1, 1, 1, 1, 1, 1, 1, 1, 1, 1, 1, 1, 1, 1, 1, 1, 1, 1, 1, 1, 1, 1, 1, 1, 1, 1, 1, 1, 1, 1, 1, 1, 1, 1, 1, 1, 1, 1, 1, 1, 1, 1, 1, 1, 1, 1, 1, 1, 1, 1, 1, 1, 1, 1, 1, 1, 1, 1, 1, 1, 1, 1, 1, 1, 1, 1])
me_cylinder.polygons.foreach_set('material_index', [3, 1, 1, 1, 1, 1, 1, 1, 1, 1, 1, 1, 1, 1, 1, 1, 1, 1, 1, 1, 1, 1, 1, 1, 1, 1, 1, 1, 1, 1, 1, 1, 1, 1, 1, 1, 1, 1, 1, 1, 1, 1, 1, 1, 1, 1, 1, 1, 1, 1, 1, 1, 1, 1, 1, 1, 1, 1, 1, 1, 1, 1, 1, 1, 1, 1, 1, 1, 1, 1, 1, 1, 1, 1, 1, 1, 1, 1, 1, 1, 1, 1, 1, 1, 1, 1, 1, 1, 1, 1, 1, 1, 1, 1, 1, 2, 1, 2, 2, 2, 2, 2, 2, 2, 2, 2, 2, 2, 2, 2, 2, 2, 2, 2, 2, 2, 2, 2, 2, 2, 2, 2, 2, 2, 2, 2, 2, 2, 2, 2, 2, 2, 2, 2, 2, 2, 2, 2, 2, 2, 2, 2, 2, 2, 2, 2, 2, 2, 2, 2, 2, 2, 2, 2, 2, 2, 2, 2, 2, 2, 2, 2, 2, 2, 2, 2, 2, 2, 2, 2, 2, 2, 2, 2, 2, 2, 2, 2, 2, 2, 2, 2, 2, 2, 2, 2, 2, 2, 2, 2, 2, 2, 1, 1, 1, 1, 1, 1, 1, 1, 1, 1, 1, 1, 1, 1, 1, 1, 1, 1, 1, 1, 1, 1, 1, 1, 1, 1, 1, 1, 1, 1, 1, 1, 1, 1, 1, 1, 1, 1, 1, 1, 1, 1, 1, 1, 1, 1, 1, 1, 1, 3, 3, 3, 3, 3, 3, 3, 3, 3, 3, 3, 3, 3, 3, 3, 3, 3, 3, 3, 3, 3, 3, 3, 3, 3, 3, 3, 3, 3, 3, 3, 3, 3, 3, 3, 3, 3, 3, 3, 3, 3, 3, 3, 3, 3, 3, 3, 3, 0, 3, 3, 3, 3, 3, 3, 3, 3, 3, 3, 3, 3, 3, 3, 3, 3, 3, 3, 3, 3, 3, 3, 3, 3, 3, 3, 3, 3, 3, 3, 3, 3, 3, 3, 3, 3, 3, 3, 3, 3, 3, 3, 3, 3, 3, 3, 3, 1, 1, 1, 1, 1, 1, 1, 1, 1, 1, 1, 1, 1, 1, 1, 1, 1, 1, 1, 1, 1, 1, 1, 1, 1, 1, 1, 1, 1, 1, 1, 1, 1, 1, 1, 1, 1, 1, 1, 1, 1, 1, 1, 1, 1, 1, 1, 1, 1])
_k = set([(0, 120), (0, 122), (1, 122), (1, 123), (2, 123), (2, 124), (3, 124), (3, 125), (4, 125), (4, 127), (5, 127), (5, 128), (6, 128), (6, 129), (7, 129), (7, 130), (8, 130), (8, 132), (9, 132), (9, 133), (10, 133), (10, 454), (11, 136), (11, 454), (12, 136), (12, 137), (13, 137), (13, 138), (14, 138), (14, 139), (15, 139), (15, 140), (16, 140), (16, 142), (17, 142), (17, 143), (18, 143), (18, 144), (19, 144), (19, 146), (20, 146), (20, 147), (21, 147), (21, 148), (22, 148), (22, 149), (23, 120), (23, 149), (24, 153), (24, 154), (25, 159), (25, 160), (26, 162), (26, 163), (27, 164), (27, 165), (28, 173), (28, 494), (29, 180), (29, 181), (30, 193), (30, 500), (31, 189), (31, 191), (32, 197), (32, 198), (33, 217), (33, 507), (34, 211), (34, 512), (35, 219), (35, 220), (36, 222), (36, 689), (37, 223), (37, 224), (38, 230), (38, 231), (39, 229), (39, 230), (40, 228), (40, 229), (41, 237), (41, 531), (42, 121), (42, 218), (43, 159), (43, 218), (44, 126), (44, 160), (45, 126), (45, 219), (46, 161), (46, 220), (47, 131), (47, 161), (48, 131), (48, 204), (49, 134), (49, 204), (50, 134), (50, 221), (51, 162), (51, 687), (52, 163), (52, 195), (53, 141), (53, 195), (54, 141), (54, 180), (55, 145), (55, 181), (56, 145), (56, 205), (57, 196), (57, 205), (58, 164), (58, 196), (59, 121), (59, 165), (60, 155), (60, 564), (61, 182), (61, 564), (62, 155), (62, 226), (63, 154), (63, 226), (64, 153), (64, 168), (65, 168), (65, 200), (66, 200), (66, 208), (67, 152), (67, 208), (68, 152), (68, 184), (69, 184), (69, 207), (70, 199), (70, 207), (71, 199), (71, 584), (72, 206), (72, 584), (73, 167), (73, 206), (74, 167), (74, 224), (75, 183), (75, 223), (76, 166), (76, 183), (77, 151), (77, 166), (78, 151), (78, 198), (79, 150), (79, 197), (80, 150), (80, 182), (81, 201), (81, 217), (82, 158), (82, 507), (83, 158), (83, 605), (84, 234), (84, 605), (85, 176), (85, 234), (86, 157), (86, 176), (87, 157), (87, 613), (88, 214), (88, 613), (89, 188), (89, 214), (90, 188), (90, 512), (91, 175), (91, 211), (92, 156), (92, 175), (93, 156), (93, 232), (94, 209), (94, 232), (95, 209), (95, 231), (96, 186), (96, 228), (97, 170), (97, 186), (98, 170), (98, 185), (99, 185), (99, 201), (100, 203), (100, 216), (101, 203), (101, 235), (102, 216), (102, 500), (103, 178), (103, 193), (104, 178), (104, 233), (105, 179), (105, 233), (106, 179), (106, 191), (107, 189), (107, 239), (108, 213), (108, 239), (109, 202), (109, 213), (110, 202), (110, 531), (111, 210), (111, 237), (112, 210), (112, 494), (113, 173), (113, 236), (114, 172), (114, 236), (115, 172), (115, 187), (116, 171), (116, 187), (117, 171), (117, 227), (118, 177), (118, 227), (119, 177), (119, 235), (135, 453), (135, 455), (169, 563), (169, 565), (174, 493), (174, 658), (190, 614), (190, 616), (192, 606), (192, 608), (194, 499), (194, 641), (212, 511), (212, 619), (215, 508), (215, 604), (221, 688), (222, 706), (225, 585), (225, 587), (238, 530), (238, 655), (240, 241), (240, 263), (241, 242), (242, 261), (243, 244), (243, 276), (244, 245), (245, 274), (246, 247), (246, 287), (247, 248), (248, 286), (249, 250), (249, 281), (250, 251), (251, 279), (252, 253), (252, 266), (253, 254), (254, 264), (255, 256), (255, 274), (256, 257), (257, 273), (258, 259), (258, 261), (259, 260), (260, 287), (262, 263), (262, 264), (265, 266), (265, 268), (267, 268), (267, 270), (269, 270), (269, 272), (271, 272), (271, 273), (275, 276), (275, 278), (277, 278), (277, 279), (280, 281), (280, 283), (282, 283), (282, 285), (284, 285), (284, 286), (288, 289), (288, 311), (289, 290), (290, 309), (291, 292), (291, 324), (292, 293), (293, 322), (294, 295), (294, 335), (295, 296), (296, 334), (297, 298), (297, 329), (298, 299), (299, 327), (300, 301), (300, 314), (301, 302), (302, 312), (303, 304), (303, 754), (304, 737), (305, 321), (305, 736), (306, 307), (306, 309), (307, 308), (308, 335), (310, 311), (310, 312), (313, 314), (313, 316), (315, 316), (315, 318), (317, 318), (317, 320), (319, 320), (319, 321), (322, 735), (323, 324), (323, 326), (325, 326), (325, 327), (328, 329), (328, 331), (330, 331), (330, 333), (332, 333), (332, 334), (432, 433), (432, 479), (433, 434), (434, 435), (435, 436), (436, 437), (437, 438), (438, 439), (439, 440), (440, 441), (441, 442), (442, 443), (443, 444), (444, 445), (445, 446), (446, 447), (447, 448), (448, 449), (449, 450), (450, 451), (451, 452), (452, 453), (455, 456), (456, 457), (457, 458), (458, 459), (459, 460), (460, 461), (461, 462), (462, 463), (463, 464), (464, 465), (465, 466), (466, 467), (467, 468), (468, 469), (469, 470), (470, 471), (471, 472), (472, 473), (473, 474), (474, 475), (475, 476), (476, 477), (477, 478), (478, 479), (480, 481), (480, 571), (481, 482), (482, 569), (483, 484), (483, 537), (484, 485), (485, 535), (486, 487), (486, 550), (487, 488), (488, 548), (489, 490), (489, 561), (490, 491), (491, 560), (492, 493), (492, 660), (495, 496), (495, 555), (496, 497), (497, 553), (498, 499), (498, 643), (501, 502), (501, 650), (502, 503), (503, 648), (504, 505), (504, 599), (505, 506), (506, 597), (508, 509), (509, 601), (510, 511), (510, 621), (513, 514), (513, 540), (514, 515), (515, 538), (516, 517), (516, 548), (517, 518), (518, 547), (519, 520), (519, 592), (520, 521), (521, 590), (522, 523), (522, 526), (523, 524), (524, 628), (525, 526), (525, 528), (527, 528), (527, 630), (529, 530), (529, 657), (532, 533), (532, 535), (533, 534), (534, 561), (536, 537), (536, 538), (539, 540), (539, 542), (541, 542), (541, 544), (543, 544), (543, 546), (545, 546), (545, 547), (549, 550), (549, 552), (551, 552), (551, 553), (554, 555), (554, 557), (556, 557), (556, 559), (558, 559), (558, 560), (562, 563), (562, 568), (565, 566), (566, 600), (567, 568), (567, 569), (570, 571), (570, 573), (572, 573), (572, 575), (574, 575), (574, 577), (576, 577), (576, 579), (578, 579), (578, 581), (580, 581), (580, 583), (582, 583), (582, 585), (586, 587), (586, 589), (588, 589), (588, 590), (591, 592), (591, 594), (593, 594), (593, 596), (595, 596), (595, 597), (598, 599), (598, 600), (601, 602), (602, 635), (603, 604), (603, 606), (607, 608), (607, 610), (609, 610), (609, 612), (611, 612), (611, 614), (615, 616), (615, 618), (617, 618), (617, 619), (620, 621), (620, 623), (622, 623), (622, 625), (624, 625), (624, 627), (626, 627), (626, 628), (629, 630), (629, 632), (631, 632), (631, 634), (633, 634), (633, 635), (636, 637), (636, 641), (637, 638), (638, 639), (639, 640), (640, 671), (642, 643), (642, 645), (644, 645), (644, 647), (646, 647), (646, 648), (649, 650), (649, 652), (651, 652), (651, 654), (653, 654), (653, 655), (656, 657), (656, 658), (659, 660), (659, 662), (661, 662), (661, 664), (663, 664), (663, 666), (665, 666), (665, 668), (667, 668), (667, 670), (669, 670), (669, 671), (672, 673), (672, 695), (673, 674), (674, 693), (675, 676), (675, 708), (676, 677), (677, 706), (678, 679), (678, 719), (679, 680), (680, 718), (681, 682), (681, 713), (682, 683), (683, 711), (684, 685), (684, 698), (685, 686), (686, 696), (687, 688), (689, 705), (690, 691), (690, 693), (691, 692), (692, 719), (694, 695), (694, 696), (697, 698), (697, 700), (699, 700), (699, 702), (701, 702), (701, 704), (703, 704), (703, 705), (707, 708), (707, 710), (709, 710), (709, 711), (712, 713), (712, 715), (714, 715), (714, 717), (716, 717), (716, 718), (720, 721), (720, 743), (721, 722), (722, 741), (723, 724), (723, 756), (724, 725), (725, 754), (726, 727), (726, 767), (727, 728), (728, 766), (729, 730), (729, 761), (730, 731), (731, 759), (732, 733), (732, 746), (733, 734), (734, 744), (735, 736), (737, 753), (738, 739), (738, 741), (739, 740), (740, 767), (742, 743), (742, 744), (745, 746), (745, 748), (747, 748), (747, 750), (749, 750), (749, 752), (751, 752), (751, 753), (755, 756), (755, 758), (757, 758), (757, 759), (760, 761), (760, 763), (762, 763), (762, 765), (764, 765), (764, 766)])
me_cylinder.attributes.new('sharp_edge', 'BOOLEAN', 'EDGE').data.foreach_set('value', [ (min(e.vertices), max(e.vertices)) in _k for e in me_cylinder.edges])
me_cylinder.materials.append(mat_tabletop)
me_cylinder.materials.append(mat_stand)
me_cylinder.materials.append(mat_top)
me_cylinder.materials.append(mat_sides)
me_cylinder.use_remesh_preserve_volume = False
me_cylinder.use_remesh_preserve_attributes = False
me_cylinder.use_mirror_vertex_groups = False
me_cylinder.update()

# ---- objects
ob_cylinder = bpy.data.objects.new('Cylinder', me_cylinder)

# ---- transforms, parenting, visibility, modifiers, constraints
ob_cylinder.location = (0.0, 0.0, 1.0)
ob_cylinder.lineart.crease_threshold = 0.0

# ---- collection membership
col_collection_1.objects.link(ob_cylinder)

# ---- scene / render settings (as saved in the file)
scene.frame_start = 1; scene.frame_end = 250; scene.frame_set(1)
scene.render.engine = 'BLENDER_EEVEE_NEXT'
scene.render.resolution_percentage = 50
scene.render.dither_intensity = 0.0
scene.cycles.use_denoising = False
scene.cycles.samples = 10
scene.cycles.sampling_pattern = 'TABULATED_SOBOL'
scene.cycles.light_sampling_threshold = 0.0
scene.cycles.use_adaptive_sampling = False
scene.cycles.use_light_tree = False
scene.cycles.blur_glossy = 0.0
scene.cycles.pixel_filter_type = 'GAUSSIAN'
scene.cycles.sample_clamp_indirect = 0.0
scene.view_settings.view_transform = 'Standard'
bpy.context.view_layer.update()

# ---- added for rendering (the .blend has no active camera and no usable light): camera, sun
cam_auto = bpy.data.cameras.new('AutoCamera')
cam_auto.lens = 50.0
cam_auto.sensor_width = 36.0
cam_auto.clip_end = 1000.0
ob_auto_camera = bpy.data.objects.new('AutoCamera', cam_auto)
scene.collection.objects.link(ob_auto_camera)
ob_auto_camera.location = (3.34724, -4.01669, 3.67779)
ob_auto_camera.rotation_euler = (1.09748, -7.21219e-08, 0.694738)
scene.camera = ob_auto_camera
light_auto_sun = bpy.data.lights.new('AutoSun', 'SUN')
light_auto_sun.energy = 3.0
light_auto_sun.angle = 0.0523599
ob_auto_sun = bpy.data.objects.new('AutoSun', light_auto_sun)
scene.collection.objects.link(ob_auto_sun)
ob_auto_sun.rotation_euler = (0.872665, 0.174533, 0.523599)
bpy.context.view_layer.update()
